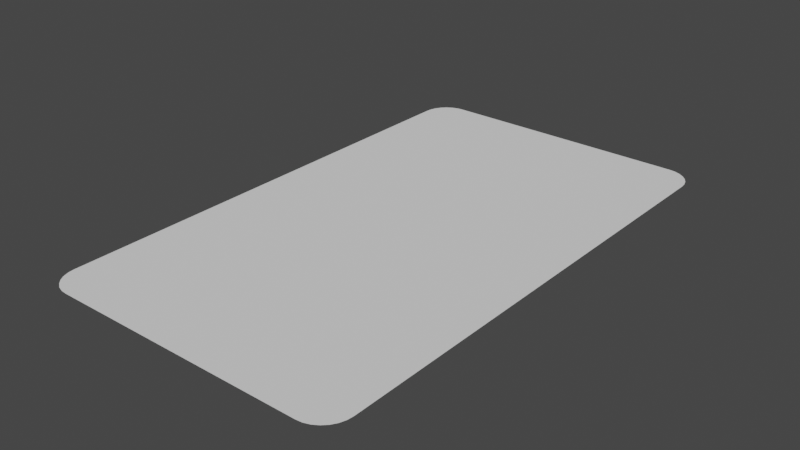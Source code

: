# Source: card_1.blend  (saved by Blender 2.92.15; exported with 4.5.12 LTS)
import bpy
from mathutils import Matrix  # noqa: F401  (used for matrix-valued properties, if any)

bpy.ops.wm.read_factory_settings(use_empty=True)
scene = bpy.context.scene
scene.name = 'Scene'

# ---- collections
col_collection = bpy.data.collections.new('Collection'); scene.collection.children.link(col_collection)

# ---- world
world_world = bpy.data.worlds.new('World'); scene.world = world_world
world_world.use_nodes = True; world_world.node_tree.nodes.clear()
_N = world_world.node_tree.nodes; _L = world_world.node_tree.links
n0 = _N.new('ShaderNodeOutputWorld'); n0.name = 'World Output'; n0.location = (300, 300)
n1 = _N.new('ShaderNodeBackground'); n1.name = 'Background'; n1.location = (10, 300)
n1.inputs[0].default_value = (0.05088, 0.05088, 0.05088, 1.0)
_L.new(n1.outputs[0], n0.inputs[0])
n0.is_active_output = True
world_world.color = (0.05088, 0.05088, 0.05088)
world_world.use_sun_shadow = False
world_world.sun_shadow_jitter_overblur = 0.0

# ---- meshes
me_plane_001 = bpy.data.meshes.new('Plane.001')
me_plane_001.from_pydata([(-0.8209, -1.686, 0.0), (-1.0, -1.507, 0.0), (-0.8607, -1.682, 0.0), (-0.8986, -1.669, 0.0), (-0.9326, -1.647, 0.0), (-0.9609, -1.619, 0.0), (-0.9823, -1.585, 0.0), (-0.9955, -1.547, 0.0), (1.0, -1.507, 0.0), (0.8209, -1.686, 0.0), (0.9955, -1.547, 0.0), (0.9823, -1.585, 0.0), (0.9609, -1.619, 0.0), (0.9326, -1.647, 0.0), (0.8986, -1.669, 0.0), (0.8607, -1.682, 0.0), (-0.8209, 1.686, 0.0), (-1.0, 1.507, 0.0), (-0.8607, 1.682, 0.0), (-0.8986, 1.669, 0.0), (-0.9326, 1.647, 0.0), (-0.9609, 1.619, 0.0), (-0.9823, 1.585, 0.0), (-0.9955, 1.547, 0.0), (0.8209, 1.686, 0.0), (1.0, 1.507, 0.0), (0.8607, 1.682, 0.0), (0.8986, 1.669, 0.0), (0.9326, 1.647, 0.0), (0.9609, 1.619, 0.0), (0.9823, 1.585, 0.0), (0.9955, 1.547, 0.0)], [], [(1, 7, 6, 5, 4, 3, 2, 0, 9, 15, 14, 13, 12, 11, 10, 8, 25, 31, 30, 29, 28, 27, 26, 24, 16, 18, 19, 20, 21, 22, 23, 17)])
_uv = me_plane_001.uv_layers.new(name='UVMap')
_uv.uv.foreach_set('vector', [0.2041, 0.05311, 0.2054, 0.04129, 0.2094, 0.03007, 0.2157, 0.02, 0.2241, 0.01159, 0.2342, 0.005259, 0.2454, 0.001332, 0.2572, 0.0, 0.744, 0.0, 0.7558, 0.001332, 0.767, 0.00526, 0.7771, 0.01159, 0.7855, 0.02, 0.7918, 0.03007, 0.7958, 0.04129, 0.7971, 0.05311, 0.7971, 0.9469, 0.7958, 0.9587, 0.7918, 0.9699, 0.7855, 0.98, 0.7771, 0.9884, 0.767, 0.9947, 0.7558, 0.9987, 0.744, 1.0, 0.2572, 1.0, 0.2454, 0.9987, 0.2342, 0.9947, 0.2241, 0.9884, 0.2157, 0.98, 0.2094, 0.9699, 0.2054, 0.9587, 0.2041, 0.9469])
me_plane_001.use_remesh_fix_poles = True
me_plane_001.use_remesh_preserve_attributes = False
me_plane_001.use_mirror_vertex_groups = False
me_plane_001.update()

# ---- objects
ob_plane = bpy.data.objects.new('Plane', me_plane_001)

# ---- transforms, parenting, visibility, modifiers, constraints
ob_plane.location = (0.0, 0.0, 0.0)
ob_plane.lineart.crease_threshold = 0.0

# ---- collection membership
col_collection.objects.link(ob_plane)

# ---- scene / render settings (as saved in the file)
scene.frame_start = 1; scene.frame_end = 250; scene.frame_set(235)
scene.render.engine = 'BLENDER_EEVEE_NEXT'
scene.cycles.use_denoising = False
scene.cycles.samples = 128
scene.cycles.sampling_pattern = 'TABULATED_SOBOL'
scene.cycles.use_adaptive_sampling = False
scene.cycles.use_light_tree = False
scene.view_settings.view_transform = 'Filmic'
bpy.context.view_layer.update()

# ---- added for rendering (the .blend has no active camera and no usable light): camera, sun
cam_auto = bpy.data.cameras.new('AutoCamera')
cam_auto.lens = 50.0
cam_auto.sensor_width = 36.0
cam_auto.clip_end = 1000.0
ob_auto_camera = bpy.data.objects.new('AutoCamera', cam_auto)
scene.collection.objects.link(ob_auto_camera)
ob_auto_camera.location = (3.6279, -4.35349, 2.90232)
ob_auto_camera.rotation_euler = (1.09748, -7.21219e-08, 0.694738)
scene.camera = ob_auto_camera
light_auto_sun = bpy.data.lights.new('AutoSun', 'SUN')
light_auto_sun.energy = 3.0
light_auto_sun.angle = 0.0523599
ob_auto_sun = bpy.data.objects.new('AutoSun', light_auto_sun)
scene.collection.objects.link(ob_auto_sun)
ob_auto_sun.rotation_euler = (0.872665, 0.174533, 0.523599)
bpy.context.view_layer.update()
